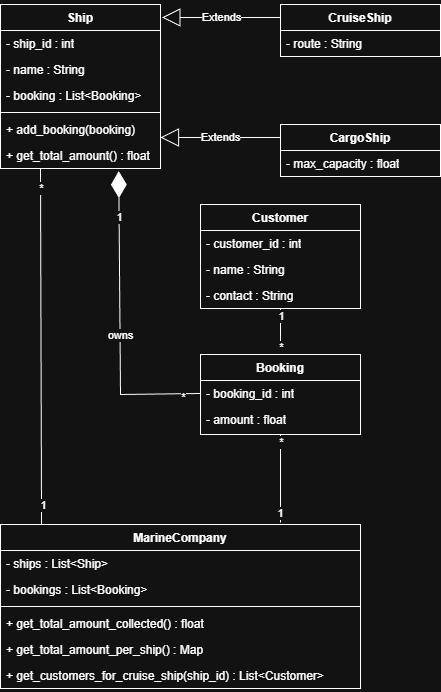

The diagram above was exported from draw.io. Its source (the exported page's mxGraphModel, read from the mxfile embedded in the PNG):
<mxGraphModel dx="420" dy="558" grid="1" gridSize="10" guides="1" tooltips="1" connect="1" arrows="1" fold="1" page="1" pageScale="1" pageWidth="850" pageHeight="1100" math="0" shadow="0">
  <root>
    <mxCell id="0" />
    <mxCell id="1" parent="0" />
    <mxCell id="gHiBmgDA9kwndgP04Aco-1" parent="1" style="swimlane;fontStyle=1;align=center;verticalAlign=top;childLayout=stackLayout;horizontal=1;startSize=26;horizontalStack=0;resizeParent=1;resizeParentMax=0;resizeLast=0;collapsible=1;marginBottom=0;whiteSpace=wrap;html=1;" value="Ship" vertex="1">
      <mxGeometry height="164" width="160" x="40" y="80" as="geometry" />
    </mxCell>
    <mxCell id="gHiBmgDA9kwndgP04Aco-2" parent="gHiBmgDA9kwndgP04Aco-1" style="text;strokeColor=none;fillColor=none;align=left;verticalAlign=top;spacingLeft=4;spacingRight=4;overflow=hidden;rotatable=0;points=[[0,0.5],[1,0.5]];portConstraint=eastwest;whiteSpace=wrap;html=1;" value="- ship_id : int" vertex="1">
      <mxGeometry height="26" width="160" y="26" as="geometry" />
    </mxCell>
    <mxCell id="gHiBmgDA9kwndgP04Aco-5" parent="gHiBmgDA9kwndgP04Aco-1" style="text;strokeColor=none;fillColor=none;align=left;verticalAlign=top;spacingLeft=4;spacingRight=4;overflow=hidden;rotatable=0;points=[[0,0.5],[1,0.5]];portConstraint=eastwest;whiteSpace=wrap;html=1;" value="- name : String" vertex="1">
      <mxGeometry height="26" width="160" y="52" as="geometry" />
    </mxCell>
    <mxCell id="gHiBmgDA9kwndgP04Aco-6" parent="gHiBmgDA9kwndgP04Aco-1" style="text;strokeColor=none;fillColor=none;align=left;verticalAlign=top;spacingLeft=4;spacingRight=4;overflow=hidden;rotatable=0;points=[[0,0.5],[1,0.5]];portConstraint=eastwest;whiteSpace=wrap;html=1;" value="- booking : List&amp;lt;Booking&amp;gt;" vertex="1">
      <mxGeometry height="26" width="160" y="78" as="geometry" />
    </mxCell>
    <mxCell id="gHiBmgDA9kwndgP04Aco-3" parent="gHiBmgDA9kwndgP04Aco-1" style="line;strokeWidth=1;fillColor=none;align=left;verticalAlign=middle;spacingTop=-1;spacingLeft=3;spacingRight=3;rotatable=0;labelPosition=right;points=[];portConstraint=eastwest;strokeColor=inherit;" value="" vertex="1">
      <mxGeometry height="8" width="160" y="104" as="geometry" />
    </mxCell>
    <mxCell id="gHiBmgDA9kwndgP04Aco-4" parent="gHiBmgDA9kwndgP04Aco-1" style="text;strokeColor=none;fillColor=none;align=left;verticalAlign=top;spacingLeft=4;spacingRight=4;overflow=hidden;rotatable=0;points=[[0,0.5],[1,0.5]];portConstraint=eastwest;whiteSpace=wrap;html=1;" value="+ add_booking(booking)" vertex="1">
      <mxGeometry height="26" width="160" y="112" as="geometry" />
    </mxCell>
    <mxCell id="gHiBmgDA9kwndgP04Aco-7" parent="gHiBmgDA9kwndgP04Aco-1" style="text;strokeColor=none;fillColor=none;align=left;verticalAlign=top;spacingLeft=4;spacingRight=4;overflow=hidden;rotatable=0;points=[[0,0.5],[1,0.5]];portConstraint=eastwest;whiteSpace=wrap;html=1;" value="+ get_total_amount() : float" vertex="1">
      <mxGeometry height="26" width="160" y="138" as="geometry" />
    </mxCell>
    <mxCell id="gHiBmgDA9kwndgP04Aco-8" parent="1" style="swimlane;fontStyle=1;align=center;verticalAlign=top;childLayout=stackLayout;horizontal=1;startSize=26;horizontalStack=0;resizeParent=1;resizeParentMax=0;resizeLast=0;collapsible=1;marginBottom=0;whiteSpace=wrap;html=1;" value="CruiseShip" vertex="1">
      <mxGeometry height="52" width="160" x="320" y="80" as="geometry" />
    </mxCell>
    <mxCell id="gHiBmgDA9kwndgP04Aco-9" parent="gHiBmgDA9kwndgP04Aco-8" style="text;strokeColor=none;fillColor=none;align=left;verticalAlign=top;spacingLeft=4;spacingRight=4;overflow=hidden;rotatable=0;points=[[0,0.5],[1,0.5]];portConstraint=eastwest;whiteSpace=wrap;html=1;" value="- route : String" vertex="1">
      <mxGeometry height="26" width="160" y="26" as="geometry" />
    </mxCell>
    <mxCell id="gHiBmgDA9kwndgP04Aco-12" parent="1" style="swimlane;fontStyle=1;align=center;verticalAlign=top;childLayout=stackLayout;horizontal=1;startSize=26;horizontalStack=0;resizeParent=1;resizeParentMax=0;resizeLast=0;collapsible=1;marginBottom=0;whiteSpace=wrap;html=1;" value="CargoShip" vertex="1">
      <mxGeometry height="52" width="160" x="320" y="200" as="geometry" />
    </mxCell>
    <mxCell id="gHiBmgDA9kwndgP04Aco-13" parent="gHiBmgDA9kwndgP04Aco-12" style="text;strokeColor=none;fillColor=none;align=left;verticalAlign=top;spacingLeft=4;spacingRight=4;overflow=hidden;rotatable=0;points=[[0,0.5],[1,0.5]];portConstraint=eastwest;whiteSpace=wrap;html=1;" value="- max_capacity : float" vertex="1">
      <mxGeometry height="26" width="160" y="26" as="geometry" />
    </mxCell>
    <mxCell id="gHiBmgDA9kwndgP04Aco-16" edge="1" parent="1" source="gHiBmgDA9kwndgP04Aco-8" style="endArrow=block;endSize=16;endFill=0;html=1;rounded=0;exitX=0;exitY=0.25;exitDx=0;exitDy=0;entryX=1.009;entryY=0.079;entryDx=0;entryDy=0;entryPerimeter=0;" target="gHiBmgDA9kwndgP04Aco-1" value="Extends">
      <mxGeometry relative="1" width="160" as="geometry">
        <mxPoint x="220" y="270" as="sourcePoint" />
        <mxPoint x="380" y="270" as="targetPoint" />
      </mxGeometry>
    </mxCell>
    <mxCell id="gHiBmgDA9kwndgP04Aco-17" edge="1" parent="1" source="gHiBmgDA9kwndgP04Aco-12" style="endArrow=block;endSize=16;endFill=0;html=1;rounded=0;exitX=0;exitY=0.25;exitDx=0;exitDy=0;entryX=1;entryY=0.808;entryDx=0;entryDy=0;entryPerimeter=0;" target="gHiBmgDA9kwndgP04Aco-4" value="Extends">
      <mxGeometry relative="1" width="160" as="geometry">
        <mxPoint x="190" y="270" as="sourcePoint" />
        <mxPoint x="350" y="270" as="targetPoint" />
      </mxGeometry>
    </mxCell>
    <mxCell id="gHiBmgDA9kwndgP04Aco-18" parent="1" style="swimlane;fontStyle=1;align=center;verticalAlign=top;childLayout=stackLayout;horizontal=1;startSize=26;horizontalStack=0;resizeParent=1;resizeParentMax=0;resizeLast=0;collapsible=1;marginBottom=0;whiteSpace=wrap;html=1;" value="Customer" vertex="1">
      <mxGeometry height="104" width="160" x="240" y="280" as="geometry" />
    </mxCell>
    <mxCell id="gHiBmgDA9kwndgP04Aco-19" parent="gHiBmgDA9kwndgP04Aco-18" style="text;strokeColor=none;fillColor=none;align=left;verticalAlign=top;spacingLeft=4;spacingRight=4;overflow=hidden;rotatable=0;points=[[0,0.5],[1,0.5]];portConstraint=eastwest;whiteSpace=wrap;html=1;" value="- customer_id : int" vertex="1">
      <mxGeometry height="26" width="160" y="26" as="geometry" />
    </mxCell>
    <mxCell id="gHiBmgDA9kwndgP04Aco-22" parent="gHiBmgDA9kwndgP04Aco-18" style="text;strokeColor=none;fillColor=none;align=left;verticalAlign=top;spacingLeft=4;spacingRight=4;overflow=hidden;rotatable=0;points=[[0,0.5],[1,0.5]];portConstraint=eastwest;whiteSpace=wrap;html=1;" value="- name : String" vertex="1">
      <mxGeometry height="26" width="160" y="52" as="geometry" />
    </mxCell>
    <mxCell id="gHiBmgDA9kwndgP04Aco-23" parent="gHiBmgDA9kwndgP04Aco-18" style="text;strokeColor=none;fillColor=none;align=left;verticalAlign=top;spacingLeft=4;spacingRight=4;overflow=hidden;rotatable=0;points=[[0,0.5],[1,0.5]];portConstraint=eastwest;whiteSpace=wrap;html=1;" value="- contact : String" vertex="1">
      <mxGeometry height="26" width="160" y="78" as="geometry" />
    </mxCell>
    <mxCell id="gHiBmgDA9kwndgP04Aco-24" parent="1" style="swimlane;fontStyle=1;align=center;verticalAlign=top;childLayout=stackLayout;horizontal=1;startSize=26;horizontalStack=0;resizeParent=1;resizeParentMax=0;resizeLast=0;collapsible=1;marginBottom=0;whiteSpace=wrap;html=1;" value="Booking" vertex="1">
      <mxGeometry height="80" width="160" x="240" y="430" as="geometry" />
    </mxCell>
    <mxCell id="gHiBmgDA9kwndgP04Aco-25" parent="gHiBmgDA9kwndgP04Aco-24" style="text;strokeColor=none;fillColor=none;align=left;verticalAlign=top;spacingLeft=4;spacingRight=4;overflow=hidden;rotatable=0;points=[[0,0.5],[1,0.5]];portConstraint=eastwest;whiteSpace=wrap;html=1;" value="- booking_id : int" vertex="1">
      <mxGeometry height="26" width="160" y="26" as="geometry" />
    </mxCell>
    <mxCell id="gHiBmgDA9kwndgP04Aco-28" parent="gHiBmgDA9kwndgP04Aco-24" style="text;strokeColor=none;fillColor=none;align=left;verticalAlign=top;spacingLeft=4;spacingRight=4;overflow=hidden;rotatable=0;points=[[0,0.5],[1,0.5]];portConstraint=eastwest;whiteSpace=wrap;html=1;" value="- amount : float" vertex="1">
      <mxGeometry height="28" width="160" y="52" as="geometry" />
    </mxCell>
    <mxCell id="gHiBmgDA9kwndgP04Aco-29" parent="1" style="swimlane;fontStyle=1;align=center;verticalAlign=top;childLayout=stackLayout;horizontal=1;startSize=26;horizontalStack=0;resizeParent=1;resizeParentMax=0;resizeLast=0;collapsible=1;marginBottom=0;whiteSpace=wrap;html=1;" value="MarineCompany" vertex="1">
      <mxGeometry height="164" width="360" x="40" y="600" as="geometry" />
    </mxCell>
    <mxCell id="gHiBmgDA9kwndgP04Aco-30" parent="gHiBmgDA9kwndgP04Aco-29" style="text;strokeColor=none;fillColor=none;align=left;verticalAlign=top;spacingLeft=4;spacingRight=4;overflow=hidden;rotatable=0;points=[[0,0.5],[1,0.5]];portConstraint=eastwest;whiteSpace=wrap;html=1;" value="- ships : List&amp;lt;Ship&amp;gt;" vertex="1">
      <mxGeometry height="26" width="360" y="26" as="geometry" />
    </mxCell>
    <mxCell id="gHiBmgDA9kwndgP04Aco-33" parent="gHiBmgDA9kwndgP04Aco-29" style="text;strokeColor=none;fillColor=none;align=left;verticalAlign=top;spacingLeft=4;spacingRight=4;overflow=hidden;rotatable=0;points=[[0,0.5],[1,0.5]];portConstraint=eastwest;whiteSpace=wrap;html=1;" value="- bookings : List&amp;lt;Booking&amp;gt;" vertex="1">
      <mxGeometry height="26" width="360" y="52" as="geometry" />
    </mxCell>
    <mxCell id="gHiBmgDA9kwndgP04Aco-31" parent="gHiBmgDA9kwndgP04Aco-29" style="line;strokeWidth=1;fillColor=none;align=left;verticalAlign=middle;spacingTop=-1;spacingLeft=3;spacingRight=3;rotatable=0;labelPosition=right;points=[];portConstraint=eastwest;strokeColor=inherit;" value="" vertex="1">
      <mxGeometry height="8" width="360" y="78" as="geometry" />
    </mxCell>
    <mxCell id="gHiBmgDA9kwndgP04Aco-32" parent="gHiBmgDA9kwndgP04Aco-29" style="text;strokeColor=none;fillColor=none;align=left;verticalAlign=top;spacingLeft=4;spacingRight=4;overflow=hidden;rotatable=0;points=[[0,0.5],[1,0.5]];portConstraint=eastwest;whiteSpace=wrap;html=1;" value="+ get_total_amount_collected() : float" vertex="1">
      <mxGeometry height="26" width="360" y="86" as="geometry" />
    </mxCell>
    <mxCell id="gHiBmgDA9kwndgP04Aco-34" parent="gHiBmgDA9kwndgP04Aco-29" style="text;strokeColor=none;fillColor=none;align=left;verticalAlign=top;spacingLeft=4;spacingRight=4;overflow=hidden;rotatable=0;points=[[0,0.5],[1,0.5]];portConstraint=eastwest;whiteSpace=wrap;html=1;" value="+ get_total_amount_per_ship() : Map" vertex="1">
      <mxGeometry height="26" width="360" y="112" as="geometry" />
    </mxCell>
    <mxCell id="gHiBmgDA9kwndgP04Aco-35" parent="gHiBmgDA9kwndgP04Aco-29" style="text;strokeColor=none;fillColor=none;align=left;verticalAlign=top;spacingLeft=4;spacingRight=4;overflow=hidden;rotatable=0;points=[[0,0.5],[1,0.5]];portConstraint=eastwest;whiteSpace=wrap;html=1;" value="+ get_customers_for_cruise_ship(ship_id) : List&amp;lt;Customer&amp;gt;" vertex="1">
      <mxGeometry height="26" width="360" y="138" as="geometry" />
    </mxCell>
    <mxCell id="gHiBmgDA9kwndgP04Aco-36" edge="1" parent="1" source="gHiBmgDA9kwndgP04Aco-29" style="endArrow=none;endFill=0;endSize=12;html=1;rounded=0;exitX=0.114;exitY=0.002;exitDx=0;exitDy=0;exitPerimeter=0;entryX=0.25;entryY=1;entryDx=0;entryDy=0;" target="gHiBmgDA9kwndgP04Aco-1" value="">
      <mxGeometry relative="1" width="160" as="geometry">
        <mxPoint x="150" y="450" as="sourcePoint" />
        <mxPoint x="310" y="450" as="targetPoint" />
      </mxGeometry>
    </mxCell>
    <mxCell id="gHiBmgDA9kwndgP04Aco-37" connectable="0" parent="gHiBmgDA9kwndgP04Aco-36" style="edgeLabel;html=1;align=center;verticalAlign=middle;resizable=0;points=[];" value="1" vertex="1">
      <mxGeometry relative="1" x="-0.8859" y="-2" as="geometry">
        <mxPoint as="offset" />
      </mxGeometry>
    </mxCell>
    <mxCell id="gHiBmgDA9kwndgP04Aco-38" connectable="0" parent="gHiBmgDA9kwndgP04Aco-36" style="edgeLabel;html=1;align=center;verticalAlign=middle;resizable=0;points=[];" value="*" vertex="1">
      <mxGeometry relative="1" x="0.8891" as="geometry">
        <mxPoint as="offset" />
      </mxGeometry>
    </mxCell>
    <mxCell id="gHiBmgDA9kwndgP04Aco-42" edge="1" parent="1" style="endArrow=none;endFill=0;endSize=12;html=1;rounded=0;entryX=0.5;entryY=1.011;entryDx=0;entryDy=0;entryPerimeter=0;" target="gHiBmgDA9kwndgP04Aco-28" value="">
      <mxGeometry relative="1" width="160" as="geometry">
        <mxPoint x="320" y="598" as="sourcePoint" />
        <mxPoint x="360" y="510" as="targetPoint" />
      </mxGeometry>
    </mxCell>
    <mxCell id="gHiBmgDA9kwndgP04Aco-43" connectable="0" parent="gHiBmgDA9kwndgP04Aco-42" style="edgeLabel;html=1;align=center;verticalAlign=middle;resizable=0;points=[];" value="1" vertex="1">
      <mxGeometry relative="1" x="-0.783" y="1" as="geometry">
        <mxPoint as="offset" />
      </mxGeometry>
    </mxCell>
    <mxCell id="gHiBmgDA9kwndgP04Aco-44" connectable="0" parent="gHiBmgDA9kwndgP04Aco-42" style="edgeLabel;html=1;align=center;verticalAlign=middle;resizable=0;points=[];" value="*" vertex="1">
      <mxGeometry relative="1" x="0.8412" as="geometry">
        <mxPoint as="offset" />
      </mxGeometry>
    </mxCell>
    <mxCell id="gHiBmgDA9kwndgP04Aco-45" edge="1" parent="1" source="gHiBmgDA9kwndgP04Aco-25" style="endArrow=diamondThin;endFill=1;endSize=24;html=1;rounded=0;entryX=0.739;entryY=1.1;entryDx=0;entryDy=0;entryPerimeter=0;exitX=0;exitY=0.5;exitDx=0;exitDy=0;" target="gHiBmgDA9kwndgP04Aco-7" value="">
      <mxGeometry relative="1" width="160" as="geometry">
        <Array as="points">
          <mxPoint x="160" y="470" />
        </Array>
        <mxPoint x="110" y="410" as="sourcePoint" />
        <mxPoint x="270" y="410" as="targetPoint" />
      </mxGeometry>
    </mxCell>
    <mxCell id="gHiBmgDA9kwndgP04Aco-46" connectable="0" parent="gHiBmgDA9kwndgP04Aco-45" style="edgeLabel;html=1;align=center;verticalAlign=middle;resizable=0;points=[];" value="owns" vertex="1">
      <mxGeometry relative="1" x="-0.0743" as="geometry">
        <mxPoint as="offset" />
      </mxGeometry>
    </mxCell>
    <mxCell id="gHiBmgDA9kwndgP04Aco-50" connectable="0" parent="gHiBmgDA9kwndgP04Aco-45" style="edgeLabel;html=1;align=center;verticalAlign=middle;resizable=0;points=[];" value="*" vertex="1">
      <mxGeometry relative="1" x="-0.8846" y="3" as="geometry">
        <mxPoint as="offset" />
      </mxGeometry>
    </mxCell>
    <mxCell id="gHiBmgDA9kwndgP04Aco-51" connectable="0" parent="gHiBmgDA9kwndgP04Aco-45" style="edgeLabel;html=1;align=center;verticalAlign=middle;resizable=0;points=[];" value="1" vertex="1">
      <mxGeometry relative="1" x="0.71" as="geometry">
        <mxPoint y="1" as="offset" />
      </mxGeometry>
    </mxCell>
    <mxCell id="gHiBmgDA9kwndgP04Aco-47" edge="1" parent="1" source="gHiBmgDA9kwndgP04Aco-24" style="endArrow=none;endFill=0;endSize=12;html=1;rounded=0;exitX=0.5;exitY=0;exitDx=0;exitDy=0;entryX=0.5;entryY=1;entryDx=0;entryDy=0;" target="gHiBmgDA9kwndgP04Aco-18" value="">
      <mxGeometry relative="1" width="160" as="geometry">
        <mxPoint x="260" y="410" as="sourcePoint" />
        <mxPoint x="320" y="410" as="targetPoint" />
      </mxGeometry>
    </mxCell>
    <mxCell id="gHiBmgDA9kwndgP04Aco-48" connectable="0" parent="gHiBmgDA9kwndgP04Aco-47" style="edgeLabel;html=1;align=center;verticalAlign=middle;resizable=0;points=[];" value="1" vertex="1">
      <mxGeometry relative="1" x="0.6832" as="geometry">
        <mxPoint as="offset" />
      </mxGeometry>
    </mxCell>
    <mxCell id="gHiBmgDA9kwndgP04Aco-49" connectable="0" parent="gHiBmgDA9kwndgP04Aco-47" style="edgeLabel;html=1;align=center;verticalAlign=middle;resizable=0;points=[];" value="*" vertex="1">
      <mxGeometry relative="1" x="-0.6584" as="geometry">
        <mxPoint as="offset" />
      </mxGeometry>
    </mxCell>
  </root>
</mxGraphModel>